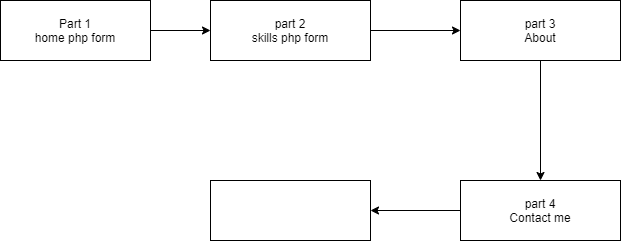

The diagram above was exported from draw.io. Its source (the exported page's mxGraphModel, read from the mxfile embedded in the PNG):
<mxGraphModel dx="1038" dy="499" grid="1" gridSize="10" guides="1" tooltips="1" connect="1" arrows="1" fold="1" page="1" pageScale="1" pageWidth="827" pageHeight="1169" math="0" shadow="0">
  <root>
    <mxCell id="0" />
    <mxCell id="1" parent="0" />
    <mxCell id="kkgAdatV1sX9UU6q7rQZ-1" value="Part 1&lt;br&gt;home php form" style="rounded=0;whiteSpace=wrap;html=1;" vertex="1" parent="1">
      <mxGeometry x="60" y="80" width="150" height="60" as="geometry" />
    </mxCell>
    <mxCell id="kkgAdatV1sX9UU6q7rQZ-14" style="edgeStyle=orthogonalEdgeStyle;rounded=0;orthogonalLoop=1;jettySize=auto;html=1;exitX=0.5;exitY=1;exitDx=0;exitDy=0;entryX=0.5;entryY=0;entryDx=0;entryDy=0;" edge="1" parent="1" source="kkgAdatV1sX9UU6q7rQZ-6" target="kkgAdatV1sX9UU6q7rQZ-10">
      <mxGeometry relative="1" as="geometry">
        <mxPoint x="600" y="210" as="targetPoint" />
      </mxGeometry>
    </mxCell>
    <mxCell id="kkgAdatV1sX9UU6q7rQZ-6" value="part 3&lt;br&gt;About" style="rounded=0;whiteSpace=wrap;html=1;" vertex="1" parent="1">
      <mxGeometry x="520" y="80" width="160" height="60" as="geometry" />
    </mxCell>
    <mxCell id="kkgAdatV1sX9UU6q7rQZ-9" style="edgeStyle=orthogonalEdgeStyle;rounded=0;orthogonalLoop=1;jettySize=auto;html=1;exitX=1;exitY=0.5;exitDx=0;exitDy=0;entryX=0;entryY=0.5;entryDx=0;entryDy=0;" edge="1" parent="1" source="kkgAdatV1sX9UU6q7rQZ-5" target="kkgAdatV1sX9UU6q7rQZ-6">
      <mxGeometry relative="1" as="geometry" />
    </mxCell>
    <mxCell id="kkgAdatV1sX9UU6q7rQZ-5" value="part 2&lt;br&gt;skills php form" style="rounded=0;whiteSpace=wrap;html=1;" vertex="1" parent="1">
      <mxGeometry x="270" y="80" width="160" height="60" as="geometry" />
    </mxCell>
    <mxCell id="kkgAdatV1sX9UU6q7rQZ-7" style="edgeStyle=orthogonalEdgeStyle;rounded=0;orthogonalLoop=1;jettySize=auto;html=1;exitX=1;exitY=0.5;exitDx=0;exitDy=0;entryX=0;entryY=0.5;entryDx=0;entryDy=0;" edge="1" parent="1" source="kkgAdatV1sX9UU6q7rQZ-1" target="kkgAdatV1sX9UU6q7rQZ-5">
      <mxGeometry relative="1" as="geometry">
        <mxPoint x="40" y="110" as="sourcePoint" />
        <mxPoint x="310" y="110" as="targetPoint" />
      </mxGeometry>
    </mxCell>
    <mxCell id="kkgAdatV1sX9UU6q7rQZ-13" style="edgeStyle=orthogonalEdgeStyle;rounded=0;orthogonalLoop=1;jettySize=auto;html=1;exitX=0;exitY=0.5;exitDx=0;exitDy=0;entryX=1;entryY=0.5;entryDx=0;entryDy=0;" edge="1" parent="1" source="kkgAdatV1sX9UU6q7rQZ-10" target="kkgAdatV1sX9UU6q7rQZ-12">
      <mxGeometry relative="1" as="geometry" />
    </mxCell>
    <mxCell id="kkgAdatV1sX9UU6q7rQZ-10" value="part 4&lt;br&gt;Contact me" style="rounded=0;whiteSpace=wrap;html=1;" vertex="1" parent="1">
      <mxGeometry x="520" y="260" width="160" height="60" as="geometry" />
    </mxCell>
    <mxCell id="kkgAdatV1sX9UU6q7rQZ-12" value="" style="rounded=0;whiteSpace=wrap;html=1;" vertex="1" parent="1">
      <mxGeometry x="270" y="260" width="160" height="60" as="geometry" />
    </mxCell>
  </root>
</mxGraphModel>